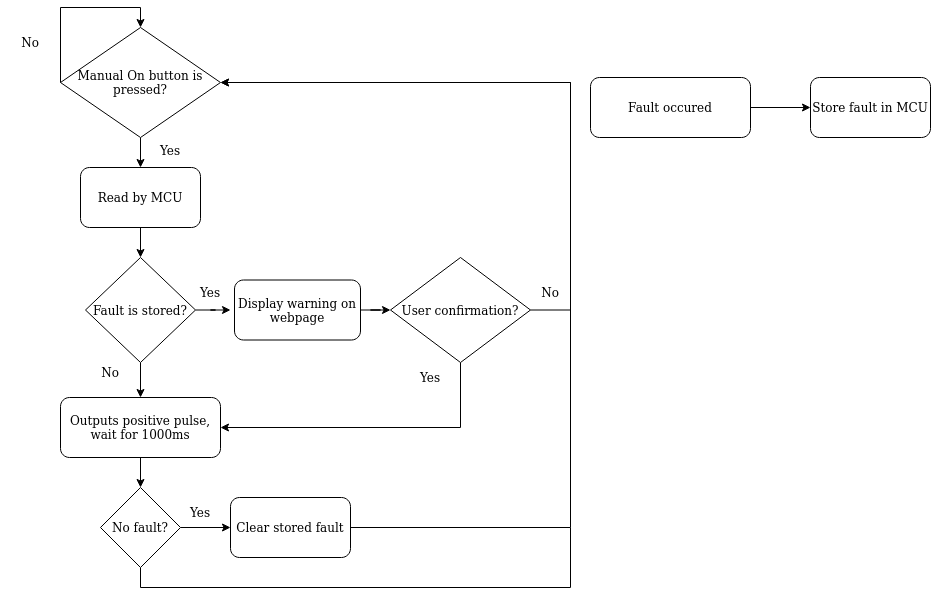

The diagram above was exported from draw.io. Its source (the exported page's mxGraphModel, read from the mxfile embedded in the PNG):
<mxGraphModel dx="1156" dy="782" grid="1" gridSize="10" guides="1" tooltips="1" connect="1" arrows="1" fold="1" page="1" pageScale="1" pageWidth="827" pageHeight="1169" math="0" shadow="0">
  <root>
    <mxCell id="WIyWlLk6GJQsqaUBKTNV-0" />
    <mxCell id="WIyWlLk6GJQsqaUBKTNV-1" parent="WIyWlLk6GJQsqaUBKTNV-0" />
    <mxCell id="oQiE1oy-HUxjBPKVBqB9-1" style="edgeStyle=orthogonalEdgeStyle;rounded=0;orthogonalLoop=1;jettySize=auto;html=1;" edge="1" parent="WIyWlLk6GJQsqaUBKTNV-1" source="oQiE1oy-HUxjBPKVBqB9-0" target="oQiE1oy-HUxjBPKVBqB9-2">
      <mxGeometry relative="1" as="geometry">
        <mxPoint x="820" y="340" as="targetPoint" />
      </mxGeometry>
    </mxCell>
    <mxCell id="oQiE1oy-HUxjBPKVBqB9-0" value="&lt;div&gt;Fault occured&lt;/div&gt;" style="rounded=1;whiteSpace=wrap;html=1;" vertex="1" parent="WIyWlLk6GJQsqaUBKTNV-1">
      <mxGeometry x="600" y="310" width="160" height="60" as="geometry" />
    </mxCell>
    <mxCell id="oQiE1oy-HUxjBPKVBqB9-2" value="Store fault in MCU" style="rounded=1;whiteSpace=wrap;html=1;" vertex="1" parent="WIyWlLk6GJQsqaUBKTNV-1">
      <mxGeometry x="820" y="310" width="120" height="60" as="geometry" />
    </mxCell>
    <mxCell id="oQiE1oy-HUxjBPKVBqB9-6" style="edgeStyle=orthogonalEdgeStyle;rounded=0;orthogonalLoop=1;jettySize=auto;html=1;entryX=0.5;entryY=0;entryDx=0;entryDy=0;" edge="1" parent="WIyWlLk6GJQsqaUBKTNV-1" source="oQiE1oy-HUxjBPKVBqB9-5" target="oQiE1oy-HUxjBPKVBqB9-7">
      <mxGeometry relative="1" as="geometry">
        <mxPoint x="290" y="315" as="targetPoint" />
      </mxGeometry>
    </mxCell>
    <mxCell id="oQiE1oy-HUxjBPKVBqB9-36" style="edgeStyle=orthogonalEdgeStyle;rounded=0;orthogonalLoop=1;jettySize=auto;html=1;entryX=0.5;entryY=0;entryDx=0;entryDy=0;exitX=0;exitY=0.5;exitDx=0;exitDy=0;" edge="1" parent="WIyWlLk6GJQsqaUBKTNV-1" source="oQiE1oy-HUxjBPKVBqB9-5" target="oQiE1oy-HUxjBPKVBqB9-5">
      <mxGeometry relative="1" as="geometry">
        <mxPoint x="50" y="270" as="targetPoint" />
        <Array as="points">
          <mxPoint x="70" y="240" />
          <mxPoint x="150" y="240" />
        </Array>
      </mxGeometry>
    </mxCell>
    <mxCell id="oQiE1oy-HUxjBPKVBqB9-5" value="Manual On button is pressed?" style="rhombus;whiteSpace=wrap;html=1;" vertex="1" parent="WIyWlLk6GJQsqaUBKTNV-1">
      <mxGeometry x="70" y="260" width="160" height="110" as="geometry" />
    </mxCell>
    <mxCell id="oQiE1oy-HUxjBPKVBqB9-10" style="edgeStyle=orthogonalEdgeStyle;rounded=0;orthogonalLoop=1;jettySize=auto;html=1;entryX=0.5;entryY=0;entryDx=0;entryDy=0;" edge="1" parent="WIyWlLk6GJQsqaUBKTNV-1" source="oQiE1oy-HUxjBPKVBqB9-7" target="oQiE1oy-HUxjBPKVBqB9-11">
      <mxGeometry relative="1" as="geometry">
        <mxPoint x="150" y="480" as="targetPoint" />
      </mxGeometry>
    </mxCell>
    <mxCell id="oQiE1oy-HUxjBPKVBqB9-7" value="Read by MCU" style="rounded=1;whiteSpace=wrap;html=1;" vertex="1" parent="WIyWlLk6GJQsqaUBKTNV-1">
      <mxGeometry x="90" y="400" width="120" height="60" as="geometry" />
    </mxCell>
    <mxCell id="oQiE1oy-HUxjBPKVBqB9-8" value="Yes" style="text;html=1;strokeColor=none;fillColor=none;align=center;verticalAlign=middle;whiteSpace=wrap;rounded=0;" vertex="1" parent="WIyWlLk6GJQsqaUBKTNV-1">
      <mxGeometry x="150" y="367.5" width="60" height="30" as="geometry" />
    </mxCell>
    <mxCell id="oQiE1oy-HUxjBPKVBqB9-12" style="edgeStyle=orthogonalEdgeStyle;rounded=0;orthogonalLoop=1;jettySize=auto;html=1;" edge="1" parent="WIyWlLk6GJQsqaUBKTNV-1" source="oQiE1oy-HUxjBPKVBqB9-11">
      <mxGeometry relative="1" as="geometry">
        <mxPoint x="240" y="542.5" as="targetPoint" />
      </mxGeometry>
    </mxCell>
    <mxCell id="oQiE1oy-HUxjBPKVBqB9-21" style="edgeStyle=orthogonalEdgeStyle;rounded=0;orthogonalLoop=1;jettySize=auto;html=1;" edge="1" parent="WIyWlLk6GJQsqaUBKTNV-1" source="oQiE1oy-HUxjBPKVBqB9-11">
      <mxGeometry relative="1" as="geometry">
        <mxPoint x="150" y="630" as="targetPoint" />
      </mxGeometry>
    </mxCell>
    <mxCell id="oQiE1oy-HUxjBPKVBqB9-11" value="Fault is stored?" style="rhombus;whiteSpace=wrap;html=1;" vertex="1" parent="WIyWlLk6GJQsqaUBKTNV-1">
      <mxGeometry x="95" y="490" width="110" height="105" as="geometry" />
    </mxCell>
    <mxCell id="oQiE1oy-HUxjBPKVBqB9-13" value="Yes" style="text;html=1;strokeColor=none;fillColor=none;align=center;verticalAlign=middle;whiteSpace=wrap;rounded=0;" vertex="1" parent="WIyWlLk6GJQsqaUBKTNV-1">
      <mxGeometry x="190" y="510" width="60" height="30" as="geometry" />
    </mxCell>
    <mxCell id="oQiE1oy-HUxjBPKVBqB9-16" style="edgeStyle=orthogonalEdgeStyle;rounded=0;orthogonalLoop=1;jettySize=auto;html=1;entryX=0;entryY=0.5;entryDx=0;entryDy=0;" edge="1" parent="WIyWlLk6GJQsqaUBKTNV-1" source="oQiE1oy-HUxjBPKVBqB9-14" target="oQiE1oy-HUxjBPKVBqB9-15">
      <mxGeometry relative="1" as="geometry" />
    </mxCell>
    <mxCell id="oQiE1oy-HUxjBPKVBqB9-14" value="Display warning on webpage" style="rounded=1;whiteSpace=wrap;html=1;" vertex="1" parent="WIyWlLk6GJQsqaUBKTNV-1">
      <mxGeometry x="244" y="512.5" width="126" height="60" as="geometry" />
    </mxCell>
    <mxCell id="oQiE1oy-HUxjBPKVBqB9-24" style="edgeStyle=orthogonalEdgeStyle;rounded=0;orthogonalLoop=1;jettySize=auto;html=1;entryX=1;entryY=0.5;entryDx=0;entryDy=0;" edge="1" parent="WIyWlLk6GJQsqaUBKTNV-1" source="oQiE1oy-HUxjBPKVBqB9-15" target="oQiE1oy-HUxjBPKVBqB9-23">
      <mxGeometry relative="1" as="geometry">
        <Array as="points">
          <mxPoint x="470" y="660" />
        </Array>
      </mxGeometry>
    </mxCell>
    <mxCell id="oQiE1oy-HUxjBPKVBqB9-25" style="edgeStyle=orthogonalEdgeStyle;rounded=0;orthogonalLoop=1;jettySize=auto;html=1;entryX=1;entryY=0.5;entryDx=0;entryDy=0;" edge="1" parent="WIyWlLk6GJQsqaUBKTNV-1" source="oQiE1oy-HUxjBPKVBqB9-15" target="oQiE1oy-HUxjBPKVBqB9-5">
      <mxGeometry relative="1" as="geometry">
        <Array as="points">
          <mxPoint x="580" y="543" />
          <mxPoint x="580" y="315" />
        </Array>
      </mxGeometry>
    </mxCell>
    <mxCell id="oQiE1oy-HUxjBPKVBqB9-15" value="User confirmation?" style="rhombus;whiteSpace=wrap;html=1;" vertex="1" parent="WIyWlLk6GJQsqaUBKTNV-1">
      <mxGeometry x="400" y="490" width="140" height="105" as="geometry" />
    </mxCell>
    <mxCell id="oQiE1oy-HUxjBPKVBqB9-18" value="Yes" style="text;html=1;strokeColor=none;fillColor=none;align=center;verticalAlign=middle;whiteSpace=wrap;rounded=0;" vertex="1" parent="WIyWlLk6GJQsqaUBKTNV-1">
      <mxGeometry x="410" y="595" width="60" height="30" as="geometry" />
    </mxCell>
    <mxCell id="oQiE1oy-HUxjBPKVBqB9-22" value="No" style="text;html=1;strokeColor=none;fillColor=none;align=center;verticalAlign=middle;whiteSpace=wrap;rounded=0;" vertex="1" parent="WIyWlLk6GJQsqaUBKTNV-1">
      <mxGeometry x="90" y="590" width="60" height="30" as="geometry" />
    </mxCell>
    <mxCell id="oQiE1oy-HUxjBPKVBqB9-29" style="edgeStyle=orthogonalEdgeStyle;rounded=0;orthogonalLoop=1;jettySize=auto;html=1;entryX=0.5;entryY=0;entryDx=0;entryDy=0;" edge="1" parent="WIyWlLk6GJQsqaUBKTNV-1" source="oQiE1oy-HUxjBPKVBqB9-23" target="oQiE1oy-HUxjBPKVBqB9-28">
      <mxGeometry relative="1" as="geometry">
        <mxPoint x="150" y="720" as="targetPoint" />
      </mxGeometry>
    </mxCell>
    <mxCell id="oQiE1oy-HUxjBPKVBqB9-23" value="Outputs positive pulse, wait for 1000ms" style="rounded=1;whiteSpace=wrap;html=1;" vertex="1" parent="WIyWlLk6GJQsqaUBKTNV-1">
      <mxGeometry x="70" y="630" width="160" height="60" as="geometry" />
    </mxCell>
    <mxCell id="oQiE1oy-HUxjBPKVBqB9-26" value="No" style="text;html=1;strokeColor=none;fillColor=none;align=center;verticalAlign=middle;whiteSpace=wrap;rounded=0;" vertex="1" parent="WIyWlLk6GJQsqaUBKTNV-1">
      <mxGeometry x="530" y="510" width="60" height="30" as="geometry" />
    </mxCell>
    <mxCell id="oQiE1oy-HUxjBPKVBqB9-31" style="edgeStyle=orthogonalEdgeStyle;rounded=0;orthogonalLoop=1;jettySize=auto;html=1;" edge="1" parent="WIyWlLk6GJQsqaUBKTNV-1" source="oQiE1oy-HUxjBPKVBqB9-28">
      <mxGeometry relative="1" as="geometry">
        <mxPoint x="240" y="760" as="targetPoint" />
      </mxGeometry>
    </mxCell>
    <mxCell id="oQiE1oy-HUxjBPKVBqB9-35" style="edgeStyle=orthogonalEdgeStyle;rounded=0;orthogonalLoop=1;jettySize=auto;html=1;endArrow=none;endFill=0;" edge="1" parent="WIyWlLk6GJQsqaUBKTNV-1" source="oQiE1oy-HUxjBPKVBqB9-28">
      <mxGeometry relative="1" as="geometry">
        <mxPoint x="580" y="760" as="targetPoint" />
        <Array as="points">
          <mxPoint x="150" y="820" />
          <mxPoint x="580" y="820" />
        </Array>
      </mxGeometry>
    </mxCell>
    <mxCell id="oQiE1oy-HUxjBPKVBqB9-28" value="No fault?" style="rhombus;whiteSpace=wrap;html=1;" vertex="1" parent="WIyWlLk6GJQsqaUBKTNV-1">
      <mxGeometry x="110" y="720" width="80" height="80" as="geometry" />
    </mxCell>
    <mxCell id="oQiE1oy-HUxjBPKVBqB9-32" value="Yes" style="text;html=1;strokeColor=none;fillColor=none;align=center;verticalAlign=middle;whiteSpace=wrap;rounded=0;" vertex="1" parent="WIyWlLk6GJQsqaUBKTNV-1">
      <mxGeometry x="180" y="730" width="60" height="30" as="geometry" />
    </mxCell>
    <mxCell id="oQiE1oy-HUxjBPKVBqB9-34" style="edgeStyle=orthogonalEdgeStyle;rounded=0;orthogonalLoop=1;jettySize=auto;html=1;exitX=1;exitY=0.5;exitDx=0;exitDy=0;entryX=1;entryY=0.5;entryDx=0;entryDy=0;" edge="1" parent="WIyWlLk6GJQsqaUBKTNV-1" source="oQiE1oy-HUxjBPKVBqB9-33" target="oQiE1oy-HUxjBPKVBqB9-5">
      <mxGeometry relative="1" as="geometry">
        <Array as="points">
          <mxPoint x="580" y="760" />
          <mxPoint x="580" y="315" />
        </Array>
      </mxGeometry>
    </mxCell>
    <mxCell id="oQiE1oy-HUxjBPKVBqB9-33" value="Clear stored fault" style="rounded=1;whiteSpace=wrap;html=1;" vertex="1" parent="WIyWlLk6GJQsqaUBKTNV-1">
      <mxGeometry x="240" y="730" width="120" height="60" as="geometry" />
    </mxCell>
    <mxCell id="oQiE1oy-HUxjBPKVBqB9-38" value="No" style="text;html=1;strokeColor=none;fillColor=none;align=center;verticalAlign=middle;whiteSpace=wrap;rounded=0;" vertex="1" parent="WIyWlLk6GJQsqaUBKTNV-1">
      <mxGeometry x="10" y="260" width="60" height="30" as="geometry" />
    </mxCell>
  </root>
</mxGraphModel>